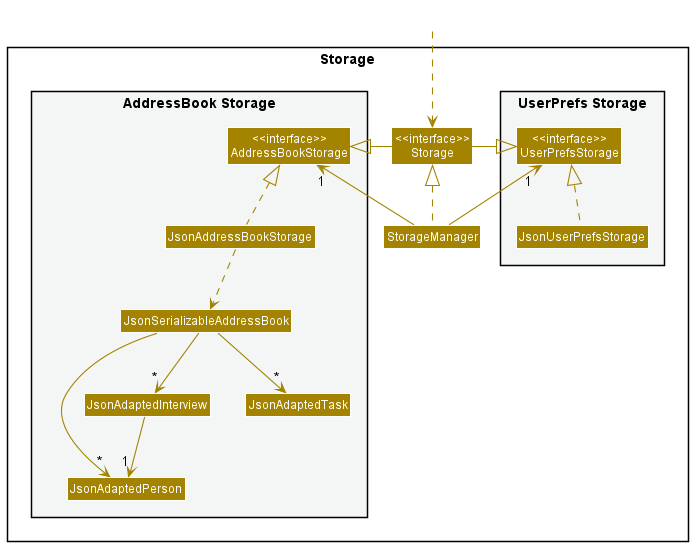

The diagram above was rendered by PlantUML. Its source (embedded in the PNG):
@startuml
!include style.puml
skinparam arrowThickness 1.1
skinparam arrowColor STORAGE_COLOR
skinparam classBackgroundColor STORAGE_COLOR

package Storage{

package "UserPrefs Storage" #F4F6F6{
Class "<<interface>>\nUserPrefsStorage" as UserPrefsStorage
Class JsonUserPrefsStorage
}

Class "<<interface>>\nStorage" as Storage
Class StorageManager

package "AddressBook Storage" #F4F6F6{
Class "<<interface>>\nAddressBookStorage" as AddressBookStorage
Class JsonAddressBookStorage
Class JsonSerializableAddressBook
Class JsonAdaptedPerson
Class JsonAdaptedInterview
Class JsonAdaptedTask
}

}

Class HiddenOutside #FFFFFF
HiddenOutside ..> Storage

StorageManager .up.|> Storage
StorageManager -up-> "1" UserPrefsStorage
StorageManager -up-> "1" AddressBookStorage

Storage -left-|> UserPrefsStorage
Storage -right-|> AddressBookStorage

JsonUserPrefsStorage .up.|> UserPrefsStorage
JsonAddressBookStorage .up.|> AddressBookStorage
JsonAddressBookStorage ..> JsonSerializableAddressBook
JsonSerializableAddressBook --> "*" JsonAdaptedInterview
JsonAdaptedInterview --> "1" JsonAdaptedPerson
JsonSerializableAddressBook --> "*" JsonAdaptedPerson
JsonSerializableAddressBook --> "*" JsonAdaptedTask

@enduml